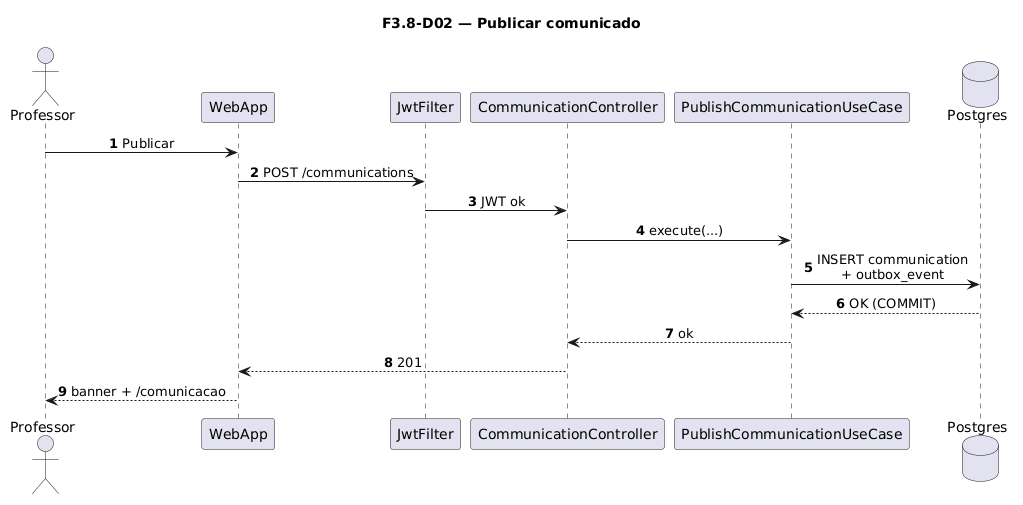

The diagram above was rendered by PlantUML. Its source (embedded in the PNG):
@startuml
title F3.8-D02 — Publicar comunicado
skinparam sequenceMessageAlign center
skinparam responseMessageBelowArrow true
skinparam maxMessageSize 220
autonumber

actor "Professor" as Prof
participant "WebApp" as WebApp
participant "JwtFilter" as Jwt
participant "CommunicationController" as Ctrl
participant "PublishCommunicationUseCase" as UC
database "Postgres" as Postgres

Prof -> WebApp: Publicar
WebApp -> Jwt: POST /communications
Jwt -> Ctrl: JWT ok
Ctrl -> UC: execute(...)
UC -> Postgres: INSERT communication\n+ outbox_event
Postgres --> UC: OK (COMMIT)
UC --> Ctrl: ok
Ctrl --> WebApp: 201
WebApp --> Prof: banner + /comunicacao
@enduml